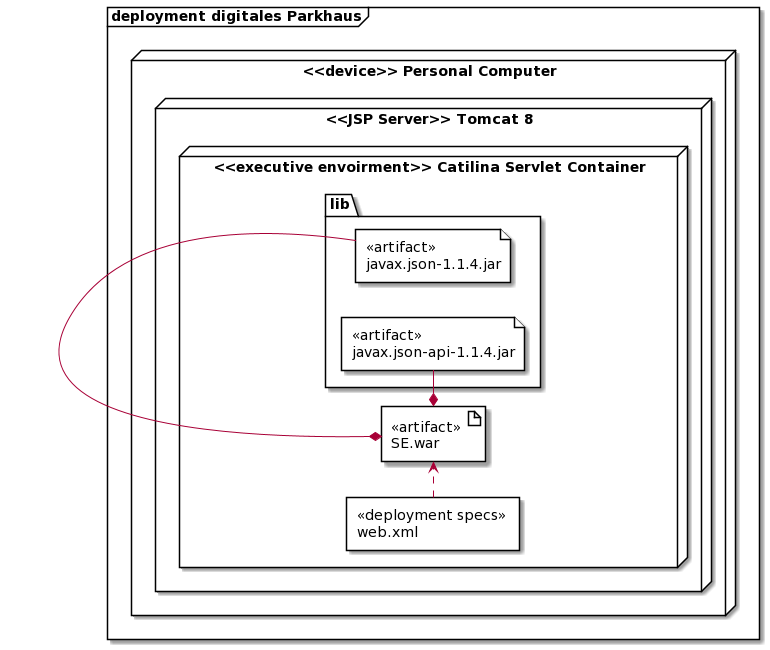

The diagram above was rendered by PlantUML. Its source (embedded in the PNG):
@startuml
skinparam packageStyle rectangle
left to right direction

frame "deployment digitales Parkhaus"{
node "<<device>> Personal Computer"{
node "<<JSP Server>> Tomcat 8"{
node "<<executive envoirment>> Catilina Servlet Container"{

artifact "<<artifact>> \nSE.war" as SE{
}

folder lib{
file "<<artifact>> \njavax.json-1.1.4.jar" as json{
}
file "<<artifact>> \njavax.json-api-1.1.4.jar" as japi{
}
}

rectangle "<<deployment specs>> \nweb.xml" as xml{
}

json -down* SE
japi -* SE
xml .left.> SE

}
}
}
}
@enduml